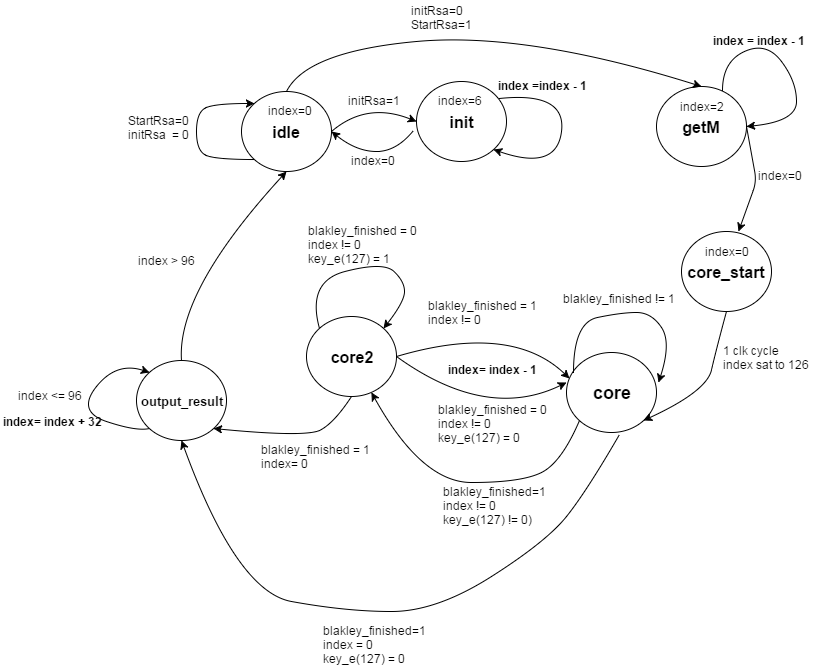

The diagram above was exported from draw.io. Its source (the exported page's mxGraphModel, read from the mxfile embedded in the PNG):
<mxGraphModel dx="1830" dy="826" grid="1" gridSize="10" guides="1" tooltips="1" connect="1" arrows="1" fold="1" page="0" pageScale="1" pageWidth="826" pageHeight="1169" background="none" math="0" shadow="0">
  <root>
    <mxCell id="0" />
    <mxCell id="1" parent="0" />
    <mxCell id="2" value="&lt;b&gt;&lt;font style=&quot;font-size: 16px&quot;&gt;idle&lt;/font&gt;&lt;/b&gt;" style="ellipse;whiteSpace=wrap;html=1;" vertex="1" parent="1">
      <mxGeometry x="145" y="120" width="90" height="80" as="geometry" />
    </mxCell>
    <mxCell id="3" value="&lt;b&gt;&lt;font style=&quot;font-size: 16px&quot;&gt;init&lt;/font&gt;&lt;/b&gt;" style="ellipse;whiteSpace=wrap;html=1;" vertex="1" parent="1">
      <mxGeometry x="320" y="110" width="90" height="80" as="geometry" />
    </mxCell>
    <mxCell id="4" value="&lt;b&gt;&lt;font style=&quot;font-size: 16px&quot;&gt;getM&lt;/font&gt;&lt;/b&gt;" style="ellipse;whiteSpace=wrap;html=1;" vertex="1" parent="1">
      <mxGeometry x="560" y="115" width="90" height="80" as="geometry" />
    </mxCell>
    <mxCell id="5" value="&lt;b&gt;&lt;font style=&quot;font-size: 16px&quot;&gt;core_start&lt;/font&gt;&lt;/b&gt;" style="ellipse;whiteSpace=wrap;html=1;" vertex="1" parent="1">
      <mxGeometry x="585" y="260" width="90" height="80" as="geometry" />
    </mxCell>
    <mxCell id="6" value="&lt;b&gt;&lt;font style=&quot;font-size: 18px&quot;&gt;core&lt;/font&gt;&lt;/b&gt;" style="ellipse;whiteSpace=wrap;html=1;" vertex="1" parent="1">
      <mxGeometry x="470" y="381" width="90" height="80" as="geometry" />
    </mxCell>
    <mxCell id="7" value="&lt;font style=&quot;font-size: 13px&quot;&gt;output_result&lt;/font&gt;" style="ellipse;whiteSpace=wrap;html=1;fontStyle=1" vertex="1" parent="1">
      <mxGeometry x="40" y="389" width="90" height="80" as="geometry" />
    </mxCell>
    <mxCell id="10" value="&lt;b&gt;&lt;font style=&quot;font-size: 16px&quot;&gt;core2&lt;/font&gt;&lt;/b&gt;" style="ellipse;whiteSpace=wrap;html=1;" vertex="1" parent="1">
      <mxGeometry x="210" y="345" width="90" height="80" as="geometry" />
    </mxCell>
    <mxCell id="15" value="" style="curved=1;endArrow=classic;html=1;exitX=1;exitY=0.5;entryX=0;entryY=0.5;" edge="1" parent="1" source="2" target="3">
      <mxGeometry width="50" height="50" relative="1" as="geometry">
        <mxPoint x="230" y="150" as="sourcePoint" />
        <mxPoint x="280" y="100" as="targetPoint" />
        <Array as="points">
          <mxPoint x="270" y="130" />
        </Array>
      </mxGeometry>
    </mxCell>
    <mxCell id="17" value="initRsa=1" style="text;html=1;resizable=0;points=[];autosize=1;align=left;verticalAlign=top;spacingTop=-4;" vertex="1" parent="1">
      <mxGeometry x="250" y="120" width="70" height="20" as="geometry" />
    </mxCell>
    <mxCell id="18" value="" style="curved=1;endArrow=classic;html=1;entryX=0.5;entryY=0;" edge="1" parent="1" target="4">
      <mxGeometry width="50" height="50" relative="1" as="geometry">
        <mxPoint x="190" y="120" as="sourcePoint" />
        <mxPoint x="190" y="50" as="targetPoint" />
        <Array as="points">
          <mxPoint x="210" y="80" />
          <mxPoint x="430" y="60" />
        </Array>
      </mxGeometry>
    </mxCell>
    <mxCell id="19" value="&lt;div&gt;initRsa=0&lt;/div&gt;StartRsa=1&lt;div&gt;&lt;br&gt;&lt;/div&gt;" style="text;html=1;resizable=0;points=[];autosize=1;align=left;verticalAlign=top;spacingTop=-4;" vertex="1" parent="1">
      <mxGeometry x="313" y="30" width="80" height="40" as="geometry" />
    </mxCell>
    <mxCell id="20" value="" style="curved=1;endArrow=classic;html=1;exitX=0;exitY=1;entryX=0;entryY=0;" edge="1" parent="1" source="2" target="2">
      <mxGeometry width="50" height="50" relative="1" as="geometry">
        <mxPoint x="70" y="190" as="sourcePoint" />
        <mxPoint x="120" y="140" as="targetPoint" />
        <Array as="points">
          <mxPoint x="120" y="188" />
          <mxPoint x="100" y="180" />
          <mxPoint x="100" y="140" />
          <mxPoint x="120" y="132" />
        </Array>
      </mxGeometry>
    </mxCell>
    <mxCell id="21" value="StartRsa=0&lt;div&gt;initRsa &amp;nbsp;= 0&lt;/div&gt;" style="text;html=1;resizable=0;points=[];autosize=1;align=left;verticalAlign=top;spacingTop=-4;" vertex="1" parent="1">
      <mxGeometry x="30" y="140" width="80" height="30" as="geometry" />
    </mxCell>
    <mxCell id="23" value="index=0" style="text;html=1;resizable=0;points=[];autosize=1;align=left;verticalAlign=top;spacingTop=-4;" vertex="1" parent="1">
      <mxGeometry x="170" y="130" width="60" height="20" as="geometry" />
    </mxCell>
    <mxCell id="24" value="index=6" style="text;html=1;resizable=0;points=[];autosize=1;align=left;verticalAlign=top;spacingTop=-4;" vertex="1" parent="1">
      <mxGeometry x="340" y="120" width="60" height="20" as="geometry" />
    </mxCell>
    <mxCell id="26" value="index=2" style="text;html=1;strokeColor=none;fillColor=none;align=center;verticalAlign=middle;whiteSpace=wrap;" vertex="1" parent="1">
      <mxGeometry x="585" y="125" width="40" height="20" as="geometry" />
    </mxCell>
    <mxCell id="27" value="" style="curved=1;endArrow=classic;html=1;entryX=1;entryY=0.5;exitX=-0.033;exitY=0.613;exitPerimeter=0;" edge="1" parent="1" source="3" target="2">
      <mxGeometry width="50" height="50" relative="1" as="geometry">
        <mxPoint x="250" y="220" as="sourcePoint" />
        <mxPoint x="300" y="170" as="targetPoint" />
        <Array as="points">
          <mxPoint x="300" y="180" />
          <mxPoint x="260" y="180" />
        </Array>
      </mxGeometry>
    </mxCell>
    <mxCell id="28" value="index=0" style="text;html=1;resizable=0;points=[];autosize=1;align=left;verticalAlign=top;spacingTop=-4;" vertex="1" parent="1">
      <mxGeometry x="253" y="180" width="60" height="20" as="geometry" />
    </mxCell>
    <mxCell id="36" value="" style="curved=1;endArrow=classic;html=1;entryX=1;entryY=1;exitX=1.05;exitY=0.35;exitPerimeter=0;" edge="1" parent="1" source="24" target="3">
      <mxGeometry width="50" height="50" relative="1" as="geometry">
        <mxPoint x="430" y="175" as="sourcePoint" />
        <mxPoint x="480" y="125" as="targetPoint" />
        <Array as="points">
          <mxPoint x="470" y="120" />
          <mxPoint x="460" y="200" />
        </Array>
      </mxGeometry>
    </mxCell>
    <mxCell id="37" value="index =index - 1&amp;nbsp;" style="text;html=1;resizable=0;points=[];autosize=1;align=left;verticalAlign=top;spacingTop=-4;fontStyle=1" vertex="1" parent="1">
      <mxGeometry x="400" y="105" width="110" height="20" as="geometry" />
    </mxCell>
    <mxCell id="40" value="" style="endArrow=classic;html=1;exitX=1;exitY=0.5;" edge="1" parent="1" source="4">
      <mxGeometry width="50" height="50" relative="1" as="geometry">
        <mxPoint x="620" y="290" as="sourcePoint" />
        <mxPoint x="642" y="260" as="targetPoint" />
        <Array as="points">
          <mxPoint x="660" y="210" />
        </Array>
      </mxGeometry>
    </mxCell>
    <mxCell id="41" value="index=0" style="text;html=1;resizable=0;points=[];autosize=1;align=left;verticalAlign=top;spacingTop=-4;" vertex="1" parent="1">
      <mxGeometry x="660" y="195" width="60" height="20" as="geometry" />
    </mxCell>
    <mxCell id="42" value="" style="curved=1;endArrow=classic;html=1;exitX=0.733;exitY=0.05;exitPerimeter=0;entryX=1;entryY=0.5;" edge="1" parent="1" source="4" target="4">
      <mxGeometry width="50" height="50" relative="1" as="geometry">
        <mxPoint x="660" y="110" as="sourcePoint" />
        <mxPoint x="700" y="170" as="targetPoint" />
        <Array as="points">
          <mxPoint x="626" y="90" />
          <mxPoint x="670" y="70" />
          <mxPoint x="700" y="110" />
          <mxPoint x="700" y="150" />
        </Array>
      </mxGeometry>
    </mxCell>
    <mxCell id="43" value="index = index - 1" style="text;html=1;resizable=0;points=[];autosize=1;align=left;verticalAlign=top;spacingTop=-4;fontStyle=1" vertex="1" parent="1">
      <mxGeometry x="615" y="60" width="110" height="20" as="geometry" />
    </mxCell>
    <mxCell id="48" value="" style="curved=1;endArrow=classic;html=1;exitX=0.5;exitY=1;entryX=1;entryY=1;" edge="1" parent="1" source="5" target="6">
      <mxGeometry width="50" height="50" relative="1" as="geometry">
        <mxPoint x="590" y="420" as="sourcePoint" />
        <mxPoint x="530" y="377" as="targetPoint" />
        <Array as="points">
          <mxPoint x="620" y="377" />
          <mxPoint x="610" y="420" />
        </Array>
      </mxGeometry>
    </mxCell>
    <mxCell id="49" value="1 clk cycle&lt;div&gt;index sat to 126&lt;/div&gt;" style="text;html=1;resizable=0;points=[];autosize=1;align=left;verticalAlign=top;spacingTop=-4;" vertex="1" parent="1">
      <mxGeometry x="625" y="370" width="100" height="30" as="geometry" />
    </mxCell>
    <mxCell id="50" value="index=0" style="text;html=1;strokeColor=none;fillColor=none;align=center;verticalAlign=middle;whiteSpace=wrap;" vertex="1" parent="1">
      <mxGeometry x="610" y="270" width="40" height="20" as="geometry" />
    </mxCell>
    <mxCell id="52" value="" style="curved=1;endArrow=classic;html=1;exitX=0;exitY=1;" edge="1" parent="1" source="6" target="10">
      <mxGeometry x="359" y="411" width="50" height="50" as="geometry">
        <mxPoint x="457" y="411" as="sourcePoint" />
        <mxPoint x="359" y="459" as="targetPoint" />
        <Array as="points">
          <mxPoint x="465" y="491" />
          <mxPoint x="425" y="511" />
          <mxPoint x="325" y="511" />
        </Array>
      </mxGeometry>
    </mxCell>
    <mxCell id="54" value="blakley_finished=1&lt;div&gt;index = 0&lt;/div&gt;&lt;div&gt;key_e(127) = 0&lt;/div&gt;" style="text;html=1;resizable=0;points=[];autosize=1;align=left;verticalAlign=top;spacingTop=-4;" vertex="1" parent="1">
      <mxGeometry x="225" y="650" width="120" height="40" as="geometry" />
    </mxCell>
    <mxCell id="55" value="" style="curved=1;endArrow=classic;html=1;exitX=0.589;exitY=1.025;exitPerimeter=0;entryX=0.5;entryY=1;" edge="1" parent="1" source="6" target="7">
      <mxGeometry x="330" y="470" width="50" height="50" as="geometry">
        <mxPoint x="428" y="470" as="sourcePoint" />
        <mxPoint x="212" y="370" as="targetPoint" />
        <Array as="points">
          <mxPoint x="490" y="520" />
          <mxPoint x="450" y="570" />
          <mxPoint x="340" y="640" />
          <mxPoint x="250" y="640" />
          <mxPoint x="140" y="620" />
        </Array>
      </mxGeometry>
    </mxCell>
    <mxCell id="56" value="blakley_finished=1&lt;div&gt;index != 0&lt;/div&gt;&lt;div&gt;key_e(127) != 0)&lt;/div&gt;" style="text;html=1;resizable=0;points=[];autosize=1;align=left;verticalAlign=top;spacingTop=-4;" vertex="1" parent="1">
      <mxGeometry x="345" y="511" width="120" height="40" as="geometry" />
    </mxCell>
    <mxCell id="57" value="" style="curved=1;endArrow=classic;html=1;exitX=0.078;exitY=0.25;exitPerimeter=0;" edge="1" parent="1" source="6">
      <mxGeometry x="393" y="335" width="50" height="50" as="geometry">
        <mxPoint x="517" y="373" as="sourcePoint" />
        <mxPoint x="562" y="411" as="targetPoint" />
        <Array as="points">
          <mxPoint x="477" y="351" />
          <mxPoint x="525" y="341" />
          <mxPoint x="555" y="341" />
          <mxPoint x="575" y="371" />
        </Array>
      </mxGeometry>
    </mxCell>
    <mxCell id="58" value="blakley_finished != 1" style="text;html=1;resizable=0;points=[];autosize=1;align=left;verticalAlign=top;spacingTop=-4;" vertex="1" parent="1">
      <mxGeometry x="465" y="318" width="130" height="20" as="geometry" />
    </mxCell>
    <mxCell id="62" value="blakley_finished = 0&lt;div&gt;index != 0&amp;nbsp;&lt;/div&gt;&lt;div&gt;key_e(127) = 1&lt;/div&gt;" style="text;html=1;resizable=0;points=[];autosize=1;align=left;verticalAlign=top;spacingTop=-4;" vertex="1" parent="1">
      <mxGeometry x="210" y="250" width="120" height="40" as="geometry" />
    </mxCell>
    <mxCell id="63" value="" style="curved=1;endArrow=classic;html=1;exitX=1;exitY=0.5;entryX=0.033;entryY=0.325;entryPerimeter=0;" edge="1" parent="1" source="10" target="6">
      <mxGeometry x="380" y="351" width="50" height="50" as="geometry">
        <mxPoint x="380" y="381" as="sourcePoint" />
        <mxPoint x="465" y="371" as="targetPoint" />
        <Array as="points">
          <mxPoint x="415" y="351" />
        </Array>
      </mxGeometry>
    </mxCell>
    <mxCell id="64" value="blakley_finished = 1&lt;div&gt;index != 0&lt;/div&gt;&lt;div&gt;&lt;br&gt;&lt;/div&gt;" style="text;html=1;resizable=0;points=[];autosize=1;align=left;verticalAlign=top;spacingTop=-4;" vertex="1" parent="1">
      <mxGeometry x="330" y="325" width="120" height="40" as="geometry" />
    </mxCell>
    <mxCell id="72" value="" style="curved=1;endArrow=classic;html=1;entryX=1;entryY=1;exitX=0.5;exitY=1;" edge="1" parent="1" source="10" target="7">
      <mxGeometry x="173" y="430" width="50" height="50" as="geometry">
        <mxPoint x="255" y="430" as="sourcePoint" />
        <mxPoint x="173" y="431" as="targetPoint" />
        <Array as="points">
          <mxPoint x="238" y="451" />
          <mxPoint x="210" y="466" />
        </Array>
      </mxGeometry>
    </mxCell>
    <mxCell id="73" value="blakley_finished = 1&lt;div&gt;index= 0&lt;/div&gt;" style="text;html=1;resizable=0;points=[];autosize=1;align=left;verticalAlign=top;spacingTop=-4;" vertex="1" parent="1">
      <mxGeometry x="163" y="469" width="120" height="30" as="geometry" />
    </mxCell>
    <mxCell id="75" value="" style="curved=1;endArrow=classic;html=1;exitX=0;exitY=0;entryX=1;entryY=0;" edge="1" parent="1" source="10" target="10">
      <mxGeometry x="126" y="274" width="50" height="50" as="geometry">
        <mxPoint x="210" y="340" as="sourcePoint" />
        <mxPoint x="295" y="350" as="targetPoint" />
        <Array as="points">
          <mxPoint x="210" y="310" />
          <mxPoint x="287" y="290" />
          <mxPoint x="308" y="310" />
          <mxPoint x="308" y="330" />
        </Array>
      </mxGeometry>
    </mxCell>
    <mxCell id="76" value="" style="curved=1;endArrow=classic;html=1;exitX=1;exitY=0.5;entryX=0;entryY=0.375;entryPerimeter=0;" edge="1" parent="1" source="10" target="6">
      <mxGeometry x="384" y="381" width="50" height="50" as="geometry">
        <mxPoint x="304" y="415" as="sourcePoint" />
        <mxPoint x="477" y="437" as="targetPoint" />
        <Array as="points">
          <mxPoint x="390" y="450" />
        </Array>
      </mxGeometry>
    </mxCell>
    <mxCell id="77" value="blakley_finished = 0&amp;nbsp;&lt;div&gt;index != 0&amp;nbsp;&lt;/div&gt;&lt;div&gt;key_e(127) = 0&lt;/div&gt;" style="text;html=1;resizable=0;points=[];autosize=1;align=left;verticalAlign=top;spacingTop=-4;" vertex="1" parent="1">
      <mxGeometry x="340" y="429" width="130" height="40" as="geometry" />
    </mxCell>
    <mxCell id="78" value="&lt;b&gt;index= index - 1&lt;/b&gt;" style="text;html=1;resizable=0;points=[];autosize=1;align=left;verticalAlign=top;spacingTop=-4;" vertex="1" parent="1">
      <mxGeometry x="350" y="389" width="100" height="20" as="geometry" />
    </mxCell>
    <mxCell id="79" value="" style="curved=1;endArrow=classic;html=1;exitX=0;exitY=1;entryX=0;entryY=0;" edge="1" parent="1" source="7" target="7">
      <mxGeometry width="50" height="50" relative="1" as="geometry">
        <mxPoint x="-70" y="490" as="sourcePoint" />
        <mxPoint x="-20" y="440" as="targetPoint" />
        <Array as="points">
          <mxPoint x="40" y="460" />
          <mxPoint x="-20" y="440" />
          <mxPoint x="20" y="390" />
        </Array>
      </mxGeometry>
    </mxCell>
    <mxCell id="82" value="index &amp;lt;= 96" style="text;html=1;resizable=0;points=[];autosize=1;align=left;verticalAlign=top;spacingTop=-4;" vertex="1" parent="1">
      <mxGeometry x="-80" y="415" width="80" height="20" as="geometry" />
    </mxCell>
    <mxCell id="85" value="&lt;b&gt;index= index + 32&lt;/b&gt;" style="text;html=1;resizable=0;points=[];autosize=1;align=left;verticalAlign=top;spacingTop=-4;" vertex="1" parent="1">
      <mxGeometry x="-95" y="441" width="110" height="20" as="geometry" />
    </mxCell>
    <mxCell id="86" value="" style="curved=1;endArrow=classic;html=1;entryX=0.5;entryY=1;exitX=0.5;exitY=0;" edge="1" parent="1" source="7" target="2">
      <mxGeometry width="50" height="50" relative="1" as="geometry">
        <mxPoint x="80" y="370" as="sourcePoint" />
        <mxPoint x="130" y="320" as="targetPoint" />
        <Array as="points">
          <mxPoint x="80" y="320" />
        </Array>
      </mxGeometry>
    </mxCell>
    <mxCell id="87" value="index &amp;gt; 96" style="text;html=1;resizable=0;points=[];autosize=1;align=left;verticalAlign=top;spacingTop=-4;" vertex="1" parent="1">
      <mxGeometry x="40" y="280" width="70" height="20" as="geometry" />
    </mxCell>
  </root>
</mxGraphModel>